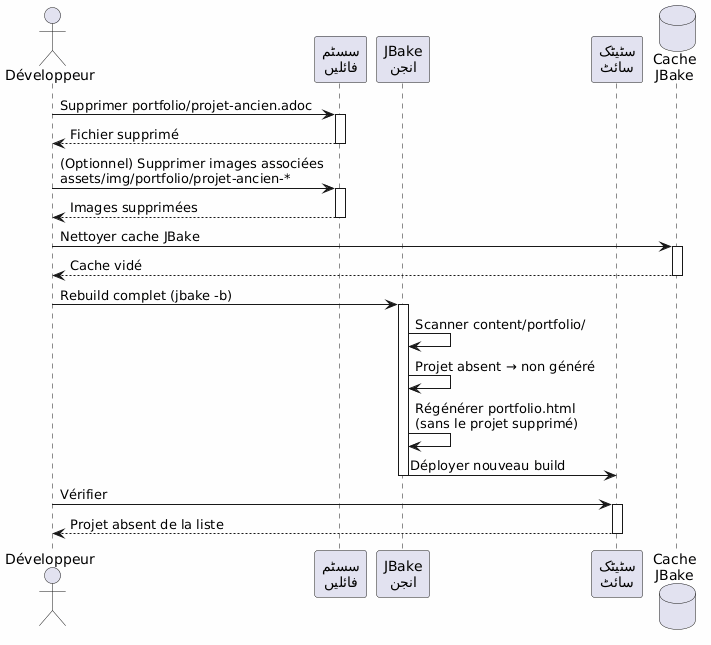

The diagram above was rendered by PlantUML. Its source (embedded in the PNG):
@startuml
skinparam backgroundColor #FEFEFE
actor Développeur as dev
participant "سسٹم\nفائلیں" as fs
participant "JBake\nانجن" as jbake
participant "سٹیٹک\nسائٹ" as site
database "Cache\nJBake" as cache

dev -> fs : Supprimer portfolio/projet-ancien.adoc
activate fs
fs --> dev : Fichier supprimé
deactivate fs

dev -> fs : (Optionnel) Supprimer images associées\nassets/img/portfolio/projet-ancien-*
activate fs
fs --> dev : Images supprimées
deactivate fs

dev -> cache : Nettoyer cache JBake
activate cache
cache --> dev : Cache vidé
deactivate cache

dev -> jbake : Rebuild complet (jbake -b)
activate jbake
jbake -> jbake : Scanner content/portfolio/
jbake -> jbake : Projet absent → non généré
jbake -> jbake : Régénérer portfolio.html\n(sans le projet supprimé)
jbake -> site : Déployer nouveau build
deactivate jbake

dev -> site : Vérifier
activate site
site --> dev : Projet absent de la liste
deactivate site
@enduml